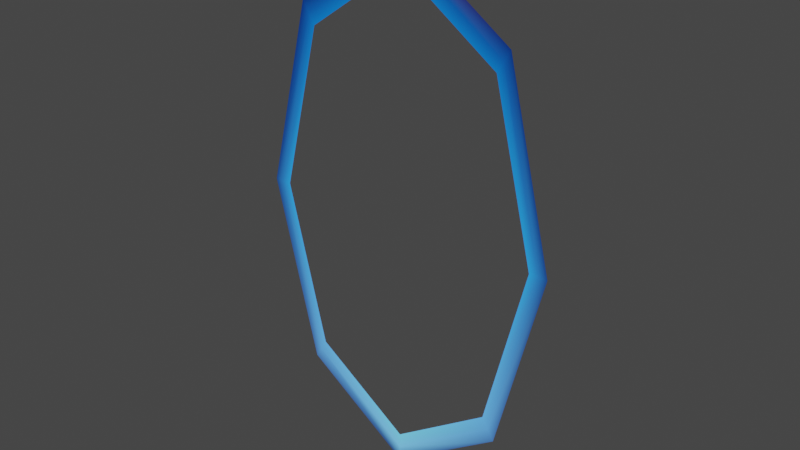 # Source: portal_blue.blend  (saved by Blender 2.93.20; exported with 4.5.12 LTS)
import bpy
from mathutils import Matrix  # noqa: F401  (used for matrix-valued properties, if any)

bpy.ops.wm.read_factory_settings(use_empty=True)
scene = bpy.context.scene
scene.name = 'Scene'

# ---- collections
col_collection = bpy.data.collections.new('Collection'); scene.collection.children.link(col_collection)

# ---- materials (node trees are filled in below, after node groups)
mat_vertex_color = bpy.data.materials.new('vertex_color')
mat_vertex_color.use_transparent_shadow = False

# ---- material node trees
mat_vertex_color.use_nodes = True; mat_vertex_color.node_tree.nodes.clear()
_N = mat_vertex_color.node_tree.nodes; _L = mat_vertex_color.node_tree.links
n0 = _N.new('ShaderNodeBsdfPrincipled'); n0.name = 'Principled BSDF'; n0.location = (10, 300)
n0.distribution = 'GGX'
n0.subsurface_method = 'BURLEY'
n0.inputs[0].default_value = (0.0, 0.0, 0.0, 1.0)
n0.inputs[3].default_value = 1.45
n0.inputs[28].default_value = 1.0
n1 = _N.new('ShaderNodeOutputMaterial'); n1.name = 'Material Output'; n1.location = (300, 300)
n2 = _N.new('ShaderNodeVertexColor'); n2.name = 'Vertex Color'; n2.location = (-180, -60)
_L.new(n0.outputs[0], n1.inputs[0])
_L.new(n2.outputs[0], n0.inputs[27])
n1.is_active_output = True

# ---- world
world_world = bpy.data.worlds.new('World'); scene.world = world_world
world_world.use_nodes = True; world_world.node_tree.nodes.clear()
_N = world_world.node_tree.nodes; _L = world_world.node_tree.links
n0 = _N.new('ShaderNodeOutputWorld'); n0.name = 'World Output'; n0.location = (300, 300)
n1 = _N.new('ShaderNodeBackground'); n1.name = 'Background'; n1.location = (10, 300)
n1.inputs[0].default_value = (0.05088, 0.05088, 0.05088, 1.0)
_L.new(n1.outputs[0], n0.inputs[0])
n0.is_active_output = True
world_world.color = (0.05088, 0.05088, 0.05088)
world_world.use_sun_shadow = False
world_world.sun_shadow_jitter_overblur = 0.0

# ---- meshes
me_circle = bpy.data.meshes.new('Circle')
me_circle.from_pydata([(-6.892e-09, -1.863e-09, 0.8), (-0.3359, -1.863e-09, 0.5657), (-0.475, -1.863e-09, -2.007e-08), (-0.3359, -1.863e-09, -0.5657), (3.463e-08, -1.863e-09, -0.8), (0.3359, -1.863e-09, -0.5657), (0.475, -1.863e-09, 2.444e-08), (0.3359, -1.863e-09, 0.5657), (-6.956e-09, -1.863e-09, 0.7081), (-0.2973, -1.863e-09, 0.5007), (-0.4204, -1.863e-09, -1.947e-08), (-0.2973, -1.863e-09, -0.5007), (2.98e-08, -1.863e-09, -0.7081), (0.2973, -1.863e-09, -0.5007), (0.4204, -1.863e-09, 1.992e-08), (0.2973, -1.863e-09, 0.5007), (0.3166, -1.863e-09, -0.5332), (0.4477, -1.863e-09, 2.218e-08), (-0.3166, -1.863e-09, -0.5332), (3.222e-08, -1.863e-09, -0.754), (-0.3166, -1.863e-09, 0.5332), (-0.4477, -1.863e-09, -1.977e-08), (0.3166, -1.863e-09, 0.5332), (-6.924e-09, -1.863e-09, 0.754)], [], [(17, 16, 13, 14), (19, 18, 11, 12), (21, 20, 9, 10), (22, 17, 14, 15), (16, 19, 12, 13), (18, 21, 10, 11), (20, 23, 8, 9), (23, 22, 15, 8), (0, 7, 22, 23), (1, 0, 23, 20), (3, 2, 21, 18), (5, 4, 19, 16), (7, 6, 17, 22), (2, 1, 20, 21), (4, 3, 18, 19), (6, 5, 16, 17)])
me_circle.polygons.foreach_set('use_smooth', [True] * 16)
_uv = me_circle.uv_layers.new(name='UVMap')
_uv.uv.foreach_set('vector', [0.0, 0.0, 0.0, 0.0, 0.0, 0.0, 0.0, 0.0, 0.0, 0.0, 0.0, 0.0, 0.0, 0.0, 0.0, 0.0, 0.0, 0.0, 0.0, 0.0, 0.0, 0.0, 0.0, 0.0, 0.0, 0.0, 0.0, 0.0, 0.0, 0.0, 0.0, 0.0, 0.0, 0.0, 0.0, 0.0, 0.0, 0.0, 0.0, 0.0, 0.0, 0.0, 0.0, 0.0, 0.0, 0.0, 0.0, 0.0, 0.0, 0.0, 0.0, 0.0, 0.0, 0.0, 0.0, 0.0, 0.0, 0.0, 0.0, 0.0, 0.0, 0.0, 0.0, 0.0, 0.0, 0.0, 0.0, 0.0, 0.0, 0.0, 0.0, 0.0, 0.0, 0.0, 0.0, 0.0, 0.0, 0.0, 0.0, 0.0, 0.0, 0.0, 0.0, 0.0, 0.0, 0.0, 0.0, 0.0, 0.0, 0.0, 0.0, 0.0, 0.0, 0.0, 0.0, 0.0, 0.0, 0.0, 0.0, 0.0, 0.0, 0.0, 0.0, 0.0, 0.0, 0.0, 0.0, 0.0, 0.0, 0.0, 0.0, 0.0, 0.0, 0.0, 0.0, 0.0, 0.0, 0.0, 0.0, 0.0, 0.0, 0.0, 0.0, 0.0, 0.0, 0.0, 0.0, 0.0])
_ca = me_circle.color_attributes.new('Col', 'BYTE_COLOR', 'CORNER')
_ca.data.foreach_set('color', [0.01764, 0.1529, 0.521, 1.0, 0.08866, 0.3095, 0.7991, 1.0, 0.1022, 0.402, 0.9911, 1.0, 0.02029, 0.3005, 0.9047, 1.0, 0.1559, 0.5149, 0.9823, 1.0, 0.08866, 0.3095, 0.7991, 1.0, 0.1022, 0.402, 0.9911, 1.0, 0.15, 0.624, 1.0, 1.0, 0.01764, 0.1529, 0.521, 1.0, 0.0003035, 0.07619, 0.3613, 1.0, 0.0009106, 0.15, 0.5841, 1.0, 0.02029, 0.3005, 0.9047, 1.0, 0.0003035, 0.07619, 0.3613, 1.0, 0.01764, 0.1529, 0.521, 1.0, 0.02029, 0.3005, 0.9047, 1.0, 0.0009106, 0.15, 0.5841, 1.0, 0.08866, 0.3095, 0.7991, 1.0, 0.1559, 0.5149, 0.9823, 1.0, 0.15, 0.624, 1.0, 1.0, 0.1022, 0.402, 0.9911, 1.0, 0.08866, 0.3095, 0.7991, 1.0, 0.01764, 0.1529, 0.521, 1.0, 0.02029, 0.3005, 0.9047, 1.0, 0.1022, 0.402, 0.9911, 1.0, 0.0003035, 0.07619, 0.3613, 1.0, 0.0003035, 0.07619, 0.3613, 1.0, 0.001518, 0.15, 0.5841, 1.0, 0.0009106, 0.15, 0.5841, 1.0, 0.0003035, 0.07619, 0.3613, 1.0, 0.0003035, 0.07619, 0.3613, 1.0, 0.0009106, 0.15, 0.5841, 1.0, 0.001518, 0.15, 0.5841, 1.0, 0.0382, 0.01938, 0.0999, 1.0, 0.0, 0.02315, 0.159, 1.0, 0.0003035, 0.07619, 0.3613, 1.0, 0.0003035, 0.07619, 0.3613, 1.0, 0.0, 0.02315, 0.159, 1.0, 0.0382, 0.01938, 0.0999, 1.0, 0.0003035, 0.07619, 0.3613, 1.0, 0.0003035, 0.07619, 0.3613, 1.0, 0.04519, 0.1274, 0.3813, 1.0, 0.007499, 0.04231, 0.1981, 1.0, 0.01764, 0.1529, 0.521, 1.0, 0.08866, 0.3095, 0.7991, 1.0, 0.04231, 0.1274, 0.3864, 1.0, 0.01681, 0.04817, 0.1779, 1.0, 0.1559, 0.5149, 0.9823, 1.0, 0.08866, 0.3095, 0.7991, 1.0, 0.0, 0.02315, 0.159, 1.0, 0.007499, 0.04231, 0.1981, 1.0, 0.01764, 0.1529, 0.521, 1.0, 0.0003035, 0.07619, 0.3613, 1.0, 0.007499, 0.04231, 0.1981, 1.0, 0.0, 0.02315, 0.159, 1.0, 0.0003035, 0.07619, 0.3613, 1.0, 0.01764, 0.1529, 0.521, 1.0, 0.01681, 0.04817, 0.1779, 1.0, 0.04519, 0.1274, 0.3813, 1.0, 0.08866, 0.3095, 0.7991, 1.0, 0.1559, 0.5149, 0.9823, 1.0, 0.007499, 0.04231, 0.1981, 1.0, 0.04231, 0.1274, 0.3864, 1.0, 0.08866, 0.3095, 0.7991, 1.0, 0.01764, 0.1529, 0.521, 1.0])
me_circle.materials.append(mat_vertex_color)
me_circle.use_remesh_fix_poles = True
me_circle.use_remesh_preserve_attributes = False
me_circle.use_paint_bone_selection = False
me_circle.use_paint_mask_vertex = True
me_circle.update()

# ---- objects
ob_circle = bpy.data.objects.new('Circle', me_circle)

# ---- transforms, parenting, visibility, modifiers, constraints
ob_circle.location = (0.0, 0.0, 0.0)

# ---- collection membership
col_collection.objects.link(ob_circle)

# ---- scene / render settings (as saved in the file)
scene.frame_start = 1; scene.frame_end = 250; scene.frame_set(1)
scene.render.engine = 'BLENDER_EEVEE_NEXT'
scene.cycles.use_denoising = False
scene.cycles.samples = 128
scene.cycles.sampling_pattern = 'TABULATED_SOBOL'
scene.cycles.use_adaptive_sampling = False
scene.cycles.use_light_tree = False
scene.view_settings.view_transform = 'Filmic'
bpy.context.view_layer.update()

# ---- added for rendering (the .blend has no active camera and no usable light): camera, sun
cam_auto = bpy.data.cameras.new('AutoCamera')
cam_auto.lens = 50.0
cam_auto.sensor_width = 36.0
cam_auto.clip_end = 1000.0
ob_auto_camera = bpy.data.objects.new('AutoCamera', cam_auto)
scene.collection.objects.link(ob_auto_camera)
ob_auto_camera.location = (1.72164, -2.06597, 1.37731)
ob_auto_camera.rotation_euler = (1.09748, -7.21219e-08, 0.694738)
scene.camera = ob_auto_camera
light_auto_sun = bpy.data.lights.new('AutoSun', 'SUN')
light_auto_sun.energy = 3.0
light_auto_sun.angle = 0.0523599
ob_auto_sun = bpy.data.objects.new('AutoSun', light_auto_sun)
scene.collection.objects.link(ob_auto_sun)
ob_auto_sun.rotation_euler = (0.872665, 0.174533, 0.523599)
bpy.context.view_layer.update()

